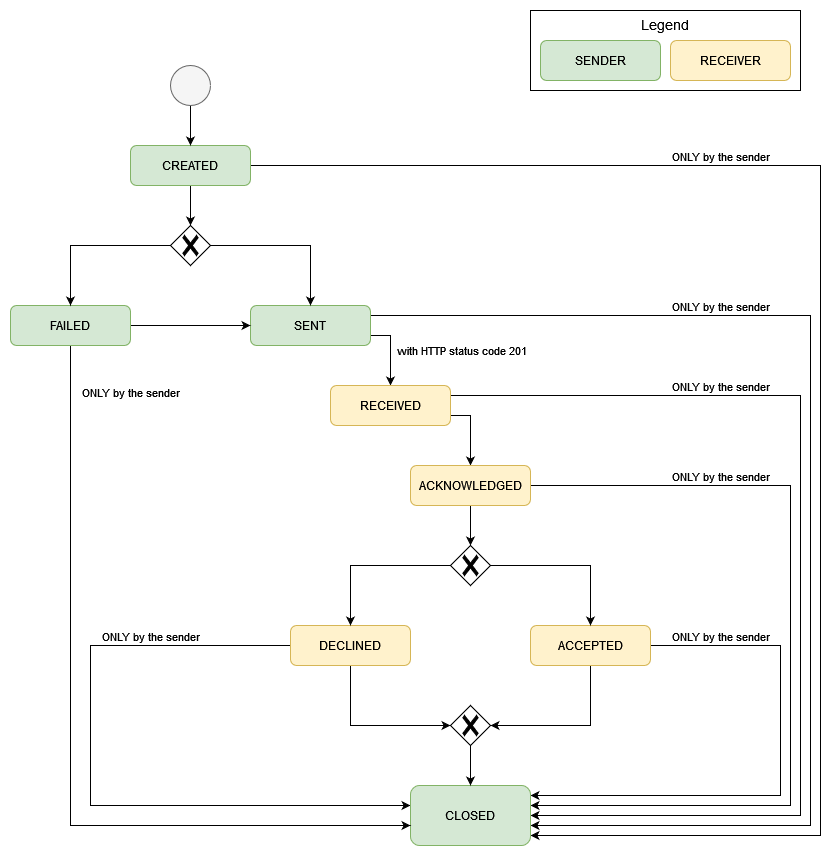

The diagram above was exported from draw.io. Its source (the exported page's mxGraphModel, read from the mxfile embedded in the PNG):
<mxGraphModel dx="1434" dy="1232" grid="1" gridSize="10" guides="1" tooltips="1" connect="1" arrows="1" fold="1" page="1" pageScale="1" pageWidth="800" pageHeight="450" math="0" shadow="0">
  <root>
    <mxCell id="0" />
    <mxCell id="1" parent="0" />
    <mxCell id="2i4uVXplhhruteuaGBb3-17" style="edgeStyle=orthogonalEdgeStyle;rounded=0;orthogonalLoop=1;jettySize=auto;html=1;" edge="1" parent="1" source="2i4uVXplhhruteuaGBb3-2" target="2i4uVXplhhruteuaGBb3-12">
      <mxGeometry relative="1" as="geometry" />
    </mxCell>
    <mxCell id="2i4uVXplhhruteuaGBb3-40" style="edgeStyle=orthogonalEdgeStyle;rounded=0;orthogonalLoop=1;jettySize=auto;html=1;" edge="1" parent="1" source="2i4uVXplhhruteuaGBb3-2" target="2i4uVXplhhruteuaGBb3-9">
      <mxGeometry relative="1" as="geometry">
        <Array as="points">
          <mxPoint x="810" y="25" />
          <mxPoint x="810" y="695" />
        </Array>
      </mxGeometry>
    </mxCell>
    <mxCell id="2i4uVXplhhruteuaGBb3-47" value="ONLY by the sender" style="edgeLabel;html=1;align=right;verticalAlign=bottom;resizable=0;points=[];" vertex="1" connectable="0" parent="2i4uVXplhhruteuaGBb3-40">
      <mxGeometry x="-0.3733" y="1" relative="1" as="geometry">
        <mxPoint x="41" y="1" as="offset" />
      </mxGeometry>
    </mxCell>
    <mxCell id="2i4uVXplhhruteuaGBb3-2" value="CREATED" style="rounded=1;whiteSpace=wrap;html=1;fillColor=#d5e8d4;strokeColor=#82b366;" vertex="1" parent="1">
      <mxGeometry x="120" y="5" width="120" height="40" as="geometry" />
    </mxCell>
    <mxCell id="2i4uVXplhhruteuaGBb3-21" style="edgeStyle=orthogonalEdgeStyle;rounded=0;orthogonalLoop=1;jettySize=auto;html=1;" edge="1" parent="1" source="2i4uVXplhhruteuaGBb3-3" target="2i4uVXplhhruteuaGBb3-4">
      <mxGeometry relative="1" as="geometry">
        <Array as="points">
          <mxPoint x="380" y="195" />
        </Array>
      </mxGeometry>
    </mxCell>
    <mxCell id="2i4uVXplhhruteuaGBb3-48" value="with HTTP status code 201" style="edgeLabel;html=1;align=center;verticalAlign=middle;resizable=0;points=[];" vertex="1" connectable="0" parent="2i4uVXplhhruteuaGBb3-21">
      <mxGeometry x="-0.0331" y="-3" relative="1" as="geometry">
        <mxPoint x="73" as="offset" />
      </mxGeometry>
    </mxCell>
    <mxCell id="2i4uVXplhhruteuaGBb3-33" style="edgeStyle=orthogonalEdgeStyle;rounded=0;orthogonalLoop=1;jettySize=auto;html=1;" edge="1" parent="1" source="2i4uVXplhhruteuaGBb3-3" target="2i4uVXplhhruteuaGBb3-9">
      <mxGeometry relative="1" as="geometry">
        <Array as="points">
          <mxPoint x="800" y="175" />
          <mxPoint x="800" y="685" />
        </Array>
      </mxGeometry>
    </mxCell>
    <mxCell id="2i4uVXplhhruteuaGBb3-46" value="ONLY by the sender" style="edgeLabel;html=1;align=right;verticalAlign=bottom;resizable=0;points=[];" vertex="1" connectable="0" parent="2i4uVXplhhruteuaGBb3-33">
      <mxGeometry x="-0.4087" y="-2" relative="1" as="geometry">
        <mxPoint x="36" y="-2" as="offset" />
      </mxGeometry>
    </mxCell>
    <mxCell id="2i4uVXplhhruteuaGBb3-3" value="SENT" style="rounded=1;whiteSpace=wrap;html=1;fillColor=#d5e8d4;strokeColor=#82b366;" vertex="1" parent="1">
      <mxGeometry x="240" y="165" width="120" height="40" as="geometry" />
    </mxCell>
    <mxCell id="2i4uVXplhhruteuaGBb3-22" style="edgeStyle=orthogonalEdgeStyle;rounded=0;orthogonalLoop=1;jettySize=auto;html=1;" edge="1" parent="1" source="2i4uVXplhhruteuaGBb3-4" target="2i4uVXplhhruteuaGBb3-5">
      <mxGeometry relative="1" as="geometry">
        <Array as="points">
          <mxPoint x="460" y="275" />
        </Array>
      </mxGeometry>
    </mxCell>
    <mxCell id="2i4uVXplhhruteuaGBb3-34" style="edgeStyle=orthogonalEdgeStyle;rounded=0;orthogonalLoop=1;jettySize=auto;html=1;" edge="1" parent="1" target="2i4uVXplhhruteuaGBb3-9">
      <mxGeometry relative="1" as="geometry">
        <mxPoint x="440" y="255.0026315789475" as="sourcePoint" />
        <mxPoint x="520" y="655.0026315789476" as="targetPoint" />
        <Array as="points">
          <mxPoint x="790" y="255" />
          <mxPoint x="790" y="675" />
        </Array>
      </mxGeometry>
    </mxCell>
    <mxCell id="2i4uVXplhhruteuaGBb3-45" value="ONLY by the sender" style="edgeLabel;html=1;align=right;verticalAlign=bottom;resizable=0;points=[];" vertex="1" connectable="0" parent="2i4uVXplhhruteuaGBb3-34">
      <mxGeometry x="-0.4545" y="-3" relative="1" as="geometry">
        <mxPoint x="36" y="-3" as="offset" />
      </mxGeometry>
    </mxCell>
    <mxCell id="2i4uVXplhhruteuaGBb3-4" value="RECEIVED" style="rounded=1;whiteSpace=wrap;html=1;fillColor=#fff2cc;strokeColor=#d6b656;" vertex="1" parent="1">
      <mxGeometry x="320" y="245" width="120" height="40" as="geometry" />
    </mxCell>
    <mxCell id="2i4uVXplhhruteuaGBb3-23" style="edgeStyle=orthogonalEdgeStyle;rounded=0;orthogonalLoop=1;jettySize=auto;html=1;" edge="1" parent="1" source="2i4uVXplhhruteuaGBb3-5" target="2i4uVXplhhruteuaGBb3-13">
      <mxGeometry relative="1" as="geometry" />
    </mxCell>
    <mxCell id="2i4uVXplhhruteuaGBb3-41" style="edgeStyle=orthogonalEdgeStyle;rounded=0;orthogonalLoop=1;jettySize=auto;html=1;" edge="1" parent="1" source="2i4uVXplhhruteuaGBb3-5" target="2i4uVXplhhruteuaGBb3-9">
      <mxGeometry relative="1" as="geometry">
        <Array as="points">
          <mxPoint x="780" y="345" />
          <mxPoint x="780" y="665" />
        </Array>
      </mxGeometry>
    </mxCell>
    <mxCell id="2i4uVXplhhruteuaGBb3-44" value="ONLY by the sender" style="edgeLabel;html=1;align=right;verticalAlign=bottom;resizable=0;points=[];" vertex="1" connectable="0" parent="2i4uVXplhhruteuaGBb3-41">
      <mxGeometry x="-0.5126" relative="1" as="geometry">
        <mxPoint x="35" as="offset" />
      </mxGeometry>
    </mxCell>
    <mxCell id="2i4uVXplhhruteuaGBb3-5" value="ACKNOWLEDGED" style="rounded=1;whiteSpace=wrap;html=1;fillColor=#fff2cc;strokeColor=#d6b656;" vertex="1" parent="1">
      <mxGeometry x="400" y="325" width="120" height="40" as="geometry" />
    </mxCell>
    <mxCell id="2i4uVXplhhruteuaGBb3-27" style="edgeStyle=orthogonalEdgeStyle;rounded=0;orthogonalLoop=1;jettySize=auto;html=1;" edge="1" parent="1" source="2i4uVXplhhruteuaGBb3-6" target="2i4uVXplhhruteuaGBb3-15">
      <mxGeometry relative="1" as="geometry">
        <Array as="points">
          <mxPoint x="340" y="585" />
        </Array>
      </mxGeometry>
    </mxCell>
    <mxCell id="2i4uVXplhhruteuaGBb3-29" style="edgeStyle=orthogonalEdgeStyle;rounded=0;orthogonalLoop=1;jettySize=auto;html=1;" edge="1" parent="1" source="2i4uVXplhhruteuaGBb3-6" target="2i4uVXplhhruteuaGBb3-9">
      <mxGeometry relative="1" as="geometry">
        <Array as="points">
          <mxPoint x="80" y="505" />
          <mxPoint x="80" y="665" />
        </Array>
      </mxGeometry>
    </mxCell>
    <mxCell id="2i4uVXplhhruteuaGBb3-39" value="ONLY by the sender" style="edgeLabel;html=1;align=left;verticalAlign=bottom;resizable=0;points=[];" vertex="1" connectable="0" parent="2i4uVXplhhruteuaGBb3-29">
      <mxGeometry x="-0.6448" y="3" relative="1" as="geometry">
        <mxPoint x="-69" y="-3" as="offset" />
      </mxGeometry>
    </mxCell>
    <mxCell id="2i4uVXplhhruteuaGBb3-6" value="DECLINED" style="rounded=1;whiteSpace=wrap;html=1;fillColor=#fff2cc;strokeColor=#d6b656;" vertex="1" parent="1">
      <mxGeometry x="280" y="485" width="120" height="40" as="geometry" />
    </mxCell>
    <mxCell id="2i4uVXplhhruteuaGBb3-26" style="edgeStyle=orthogonalEdgeStyle;rounded=0;orthogonalLoop=1;jettySize=auto;html=1;" edge="1" parent="1" source="2i4uVXplhhruteuaGBb3-7" target="2i4uVXplhhruteuaGBb3-15">
      <mxGeometry relative="1" as="geometry">
        <Array as="points">
          <mxPoint x="580" y="585" />
        </Array>
      </mxGeometry>
    </mxCell>
    <mxCell id="2i4uVXplhhruteuaGBb3-36" style="edgeStyle=orthogonalEdgeStyle;rounded=0;orthogonalLoop=1;jettySize=auto;html=1;" edge="1" parent="1" source="2i4uVXplhhruteuaGBb3-7" target="2i4uVXplhhruteuaGBb3-9">
      <mxGeometry relative="1" as="geometry">
        <Array as="points">
          <mxPoint x="770" y="505" />
          <mxPoint x="770" y="655" />
        </Array>
      </mxGeometry>
    </mxCell>
    <mxCell id="2i4uVXplhhruteuaGBb3-43" value="ONLY by the sender" style="edgeLabel;html=1;align=right;verticalAlign=bottom;resizable=0;points=[];" vertex="1" connectable="0" parent="2i4uVXplhhruteuaGBb3-36">
      <mxGeometry x="-0.8569" y="-1" relative="1" as="geometry">
        <mxPoint x="82" y="-1" as="offset" />
      </mxGeometry>
    </mxCell>
    <mxCell id="2i4uVXplhhruteuaGBb3-7" value="ACCEPTED" style="rounded=1;whiteSpace=wrap;html=1;fillColor=#fff2cc;strokeColor=#d6b656;" vertex="1" parent="1">
      <mxGeometry x="520" y="485" width="120" height="40" as="geometry" />
    </mxCell>
    <mxCell id="2i4uVXplhhruteuaGBb3-9" value="CLOSED" style="rounded=1;whiteSpace=wrap;html=1;fillColor=#d5e8d4;strokeColor=#82b366;" vertex="1" parent="1">
      <mxGeometry x="400" y="645" width="120" height="60" as="geometry" />
    </mxCell>
    <mxCell id="2i4uVXplhhruteuaGBb3-20" style="edgeStyle=orthogonalEdgeStyle;rounded=0;orthogonalLoop=1;jettySize=auto;html=1;" edge="1" parent="1" source="2i4uVXplhhruteuaGBb3-10" target="2i4uVXplhhruteuaGBb3-3">
      <mxGeometry relative="1" as="geometry" />
    </mxCell>
    <mxCell id="2i4uVXplhhruteuaGBb3-31" style="edgeStyle=orthogonalEdgeStyle;rounded=0;orthogonalLoop=1;jettySize=auto;html=1;" edge="1" parent="1" source="2i4uVXplhhruteuaGBb3-10" target="2i4uVXplhhruteuaGBb3-9">
      <mxGeometry relative="1" as="geometry">
        <Array as="points">
          <mxPoint x="60" y="685" />
        </Array>
      </mxGeometry>
    </mxCell>
    <mxCell id="2i4uVXplhhruteuaGBb3-38" value="ONLY by the sender" style="edgeLabel;html=1;align=left;verticalAlign=top;resizable=0;points=[];spacingTop=-6;" vertex="1" connectable="0" parent="2i4uVXplhhruteuaGBb3-31">
      <mxGeometry x="-0.8043" y="-1" relative="1" as="geometry">
        <mxPoint x="11" y="-40" as="offset" />
      </mxGeometry>
    </mxCell>
    <mxCell id="2i4uVXplhhruteuaGBb3-10" value="FAILED" style="rounded=1;whiteSpace=wrap;html=1;fillColor=#d5e8d4;strokeColor=#82b366;" vertex="1" parent="1">
      <mxGeometry y="165" width="120" height="40" as="geometry" />
    </mxCell>
    <mxCell id="2i4uVXplhhruteuaGBb3-16" style="edgeStyle=orthogonalEdgeStyle;rounded=0;orthogonalLoop=1;jettySize=auto;html=1;" edge="1" parent="1" source="2i4uVXplhhruteuaGBb3-11" target="2i4uVXplhhruteuaGBb3-2">
      <mxGeometry relative="1" as="geometry" />
    </mxCell>
    <mxCell id="2i4uVXplhhruteuaGBb3-11" value="" style="points=[[0.145,0.145,0],[0.5,0,0],[0.855,0.145,0],[1,0.5,0],[0.855,0.855,0],[0.5,1,0],[0.145,0.855,0],[0,0.5,0]];shape=mxgraph.bpmn.event;html=1;verticalLabelPosition=bottom;labelBackgroundColor=#ffffff;verticalAlign=top;align=center;perimeter=ellipsePerimeter;outlineConnect=0;aspect=fixed;outline=standard;symbol=general;fillColor=#f5f5f5;fontColor=#333333;strokeColor=#666666;" vertex="1" parent="1">
      <mxGeometry x="160" y="-75" width="40" height="40" as="geometry" />
    </mxCell>
    <mxCell id="2i4uVXplhhruteuaGBb3-18" style="edgeStyle=orthogonalEdgeStyle;rounded=0;orthogonalLoop=1;jettySize=auto;html=1;" edge="1" parent="1" source="2i4uVXplhhruteuaGBb3-12" target="2i4uVXplhhruteuaGBb3-10">
      <mxGeometry relative="1" as="geometry" />
    </mxCell>
    <mxCell id="2i4uVXplhhruteuaGBb3-19" style="edgeStyle=orthogonalEdgeStyle;rounded=0;orthogonalLoop=1;jettySize=auto;html=1;" edge="1" parent="1" source="2i4uVXplhhruteuaGBb3-12" target="2i4uVXplhhruteuaGBb3-3">
      <mxGeometry relative="1" as="geometry" />
    </mxCell>
    <mxCell id="2i4uVXplhhruteuaGBb3-12" value="" style="points=[[0.25,0.25,0],[0.5,0,0],[0.75,0.25,0],[1,0.5,0],[0.75,0.75,0],[0.5,1,0],[0.25,0.75,0],[0,0.5,0]];shape=mxgraph.bpmn.gateway2;html=1;verticalLabelPosition=bottom;labelBackgroundColor=#ffffff;verticalAlign=top;align=center;perimeter=rhombusPerimeter;outlineConnect=0;outline=none;symbol=none;gwType=exclusive;" vertex="1" parent="1">
      <mxGeometry x="160" y="85" width="40" height="40" as="geometry" />
    </mxCell>
    <mxCell id="2i4uVXplhhruteuaGBb3-24" style="edgeStyle=orthogonalEdgeStyle;rounded=0;orthogonalLoop=1;jettySize=auto;html=1;" edge="1" parent="1" source="2i4uVXplhhruteuaGBb3-13" target="2i4uVXplhhruteuaGBb3-6">
      <mxGeometry relative="1" as="geometry" />
    </mxCell>
    <mxCell id="2i4uVXplhhruteuaGBb3-25" style="edgeStyle=orthogonalEdgeStyle;rounded=0;orthogonalLoop=1;jettySize=auto;html=1;" edge="1" parent="1" source="2i4uVXplhhruteuaGBb3-13" target="2i4uVXplhhruteuaGBb3-7">
      <mxGeometry relative="1" as="geometry" />
    </mxCell>
    <mxCell id="2i4uVXplhhruteuaGBb3-13" value="" style="points=[[0.25,0.25,0],[0.5,0,0],[0.75,0.25,0],[1,0.5,0],[0.75,0.75,0],[0.5,1,0],[0.25,0.75,0],[0,0.5,0]];shape=mxgraph.bpmn.gateway2;html=1;verticalLabelPosition=bottom;labelBackgroundColor=#ffffff;verticalAlign=top;align=center;perimeter=rhombusPerimeter;outlineConnect=0;outline=none;symbol=none;gwType=exclusive;" vertex="1" parent="1">
      <mxGeometry x="440" y="405" width="40" height="40" as="geometry" />
    </mxCell>
    <mxCell id="2i4uVXplhhruteuaGBb3-28" style="edgeStyle=orthogonalEdgeStyle;rounded=0;orthogonalLoop=1;jettySize=auto;html=1;" edge="1" parent="1" source="2i4uVXplhhruteuaGBb3-15" target="2i4uVXplhhruteuaGBb3-9">
      <mxGeometry relative="1" as="geometry" />
    </mxCell>
    <mxCell id="2i4uVXplhhruteuaGBb3-15" value="" style="points=[[0.25,0.25,0],[0.5,0,0],[0.75,0.25,0],[1,0.5,0],[0.75,0.75,0],[0.5,1,0],[0.25,0.75,0],[0,0.5,0]];shape=mxgraph.bpmn.gateway2;html=1;verticalLabelPosition=bottom;labelBackgroundColor=#ffffff;verticalAlign=top;align=center;perimeter=rhombusPerimeter;outlineConnect=0;outline=none;symbol=none;gwType=exclusive;" vertex="1" parent="1">
      <mxGeometry x="440" y="565" width="40" height="40" as="geometry" />
    </mxCell>
    <mxCell id="2i4uVXplhhruteuaGBb3-49" value="Legend" style="rounded=0;whiteSpace=wrap;html=1;verticalAlign=top;fontSize=14;fillColor=none;" vertex="1" parent="1">
      <mxGeometry x="520" y="-130" width="270" height="80" as="geometry" />
    </mxCell>
    <mxCell id="2i4uVXplhhruteuaGBb3-50" value="SENDER" style="rounded=1;whiteSpace=wrap;html=1;fillColor=#d5e8d4;strokeColor=#82b366;" vertex="1" parent="1">
      <mxGeometry x="530" y="-100" width="120" height="40" as="geometry" />
    </mxCell>
    <mxCell id="2i4uVXplhhruteuaGBb3-51" value="RECEIVER" style="rounded=1;whiteSpace=wrap;html=1;fillColor=#fff2cc;strokeColor=#d6b656;" vertex="1" parent="1">
      <mxGeometry x="660" y="-100" width="120" height="40" as="geometry" />
    </mxCell>
  </root>
</mxGraphModel>